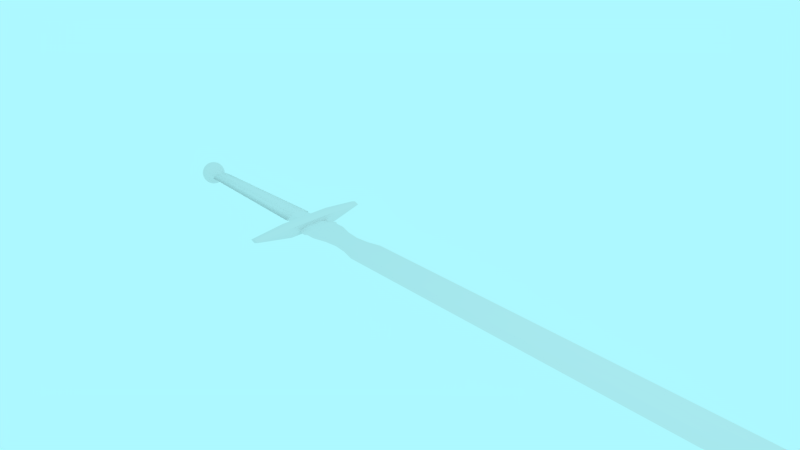 # Source: sword2.blend  (saved by Blender 2.78.0; exported with 4.5.12 LTS)
import bpy
from mathutils import Matrix  # noqa: F401  (used for matrix-valued properties, if any)

bpy.ops.wm.read_factory_settings(use_empty=True)
scene = bpy.context.scene
scene.name = 'Scene'

# ---- collections
col_collection_1 = bpy.data.collections.new('Collection 1'); scene.collection.children.link(col_collection_1)

# ---- materials (node trees are filled in below, after node groups)
mat_blade = bpy.data.materials.new('blade')
mat_blade.alpha_threshold = 0.0
mat_blade.use_transparent_shadow = False
mat_blade.roughness = 0.5
mat_grip = bpy.data.materials.new('grip')
mat_grip.alpha_threshold = 0.0
mat_grip.use_transparent_shadow = False
mat_grip.roughness = 0.5
mat_pommel = bpy.data.materials.new('pommel')
mat_pommel.alpha_threshold = 0.0
mat_pommel.use_transparent_shadow = False
mat_pommel.roughness = 0.5

# ---- material node trees

# ---- world
world_world = bpy.data.worlds.new('World'); scene.world = world_world
world_world.color = (0.4185, 0.943, 1.0)
world_world.use_sun_shadow = False
world_world.sun_shadow_jitter_overblur = 0.0
world_world.cycles.sampling_method = 'MANUAL'

# ---- cameras
cam_camera = bpy.data.cameras.new('Camera')
cam_camera.clip_end = 100.0
cam_camera.lens = 35.0
cam_camera.sensor_width = 32.0
cam_camera.sensor_height = 18.0
cam_camera.ortho_scale = 7.314
cam_camera.dof.focus_distance = 0.0
cam_camera.dof.aperture_fstop = 128.0

# ---- lights
light_lamp = bpy.data.lights.new('Lamp', 'POINT')
light_lamp.transmission_factor = 0.0
light_lamp.cutoff_distance = 30.0
light_lamp.energy = 100.0
light_lamp.shadow_buffer_clip_start = 1.001
light_lamp.shadow_soft_size = 0.1
light_lamp.shadow_maximum_resolution = 0.006
light_lamp.use_absolute_resolution = True

# ---- meshes
me_plane = bpy.data.meshes.new('Plane')
me_plane.from_pydata([(7.0, -0.2812, 0.0), (7.0, 0.2812, 0.0), (7.5, 0.0, 0.025), (8.0, 0.0, 2.07e-10), (7.0, 0.08789, 0.025), (7.0, -0.08789, 0.025), (7.5, 0.0, -0.025), (7.0, 0.08789, -0.025), (7.0, -0.08789, -0.025), (-1.502, -0.1758, 0.007802), (-1.502, 0.1758, 0.007802), (-1.502, -0.08788, 0.06054), (-1.502, 9.355e-06, 0.06054), (-1.502, 0.0879, 0.06054), (-1.502, 9.355e-06, -0.04493), (-1.502, -0.08788, -0.04493), (-1.502, 0.0879, -0.04493), (-1.344, 0.1032, 0.0604), (-1.344, 0.0002163, 0.0604), (-1.344, -0.2057, 0.00173), (-1.344, -0.1027, -0.05694), (-1.344, 0.0002163, -0.05694), (-1.344, 0.1032, -0.05694), (-1.344, -0.1027, 0.0604), (-1.344, 0.2061, 0.00173), (-3.458, -0.08788, 0.007802), (-3.458, 0.0879, 0.007802), (-3.458, -0.05858, 0.04296), (-3.458, 9.356e-06, 0.04296), (-3.458, 0.0586, 0.04296), (-3.458, 9.356e-06, -0.02735), (-3.458, -0.05858, -0.02735), (-3.458, 0.0586, -0.02735), (-1.3, 0.875, -0.02563), (-1.3, 0.875, 0.02563), (-1.3, -0.875, -0.02563), (-1.3, -0.875, 0.02563), (-1.37, -0.875, 0.0), (-1.37, 0.875, 0.0), (-1.23, 0.875, 0.0), (-1.23, -0.875, 0.0), (7.575, 0.1406, 2.07e-10), (7.575, -0.1406, 2.07e-10), (-1.517, -0.1977, 0.007802), (-1.517, 0.1978, 0.007802), (-1.517, -0.09887, 0.06713), (-1.517, 9.354e-06, 0.06713), (-1.517, 0.09889, 0.06713), (-1.517, 9.354e-06, -0.05152), (-1.517, -0.09887, -0.05152), (-1.517, 0.09889, -0.05152), (-3.448, -0.1318, 0.007802), (-3.448, 0.1318, 0.007802), (-3.448, -0.06591, 0.04735), (-3.448, 9.356e-06, 0.04735), (-3.448, 0.06593, 0.04735), (-3.448, 9.356e-06, -0.03175), (-3.448, -0.06591, -0.03175), (-3.448, 0.06593, -0.03175), (-1.0, -0.2813, 2.328e-10), (-1.0, 0.2812, 2.328e-10), (-1.0, -0.1406, 0.025), (-1.0, -3.833e-06, 0.025), (-1.0, 0.1406, 0.025), (-1.0, -3.833e-06, -0.025), (-1.0, -0.1406, -0.025), (-1.0, 0.1406, -0.025), (-0.9583, -0.1266, 0.0225), (-0.9583, -3.833e-06, 0.0225), (-0.9583, -0.2531, 2.328e-10), (-0.9583, 0.1266, -0.0225), (-0.9583, 0.2531, 2.328e-10), (-0.9583, 0.1266, 0.0225), (-0.9583, -3.833e-06, -0.0225), (-0.9583, -0.1266, -0.0225), (-1.156, 0.118, 0.02338), (-1.156, 0.0003066, 0.02338), (-1.156, -0.235, -0.01381), (-1.156, -0.1174, -0.051), (-1.156, 0.0003066, -0.051), (-1.156, 0.118, -0.051), (-1.156, -0.1174, 0.02338), (-1.156, 0.2356, -0.01381), (-0.45, -0.08899, 0.0225), (-0.45, -3.833e-06, 0.0225), (-0.45, -0.178, 2.328e-10), (-0.45, 0.08899, -0.0225), (-0.45, 0.178, 2.328e-10), (-0.45, 0.08899, 0.0225), (-0.45, -3.833e-06, -0.0225), (-0.45, -0.08899, -0.0225), (-0.259, -3.833e-06, 0.0225), (1.932, -3.833e-06, 0.0225), (-0.259, -0.1993, 2.328e-10), (-0.06806, -0.2531, 2.328e-10), (-0.259, 0.1993, 2.328e-10), (-0.06806, 0.2531, 2.328e-10), (-0.259, 0.09966, 0.0225), (-0.06806, 0.1266, 0.0225), (-0.259, -0.09967, -0.0225), (-0.06806, -0.1266, -0.0225), (-0.06806, -0.1266, 0.0225), (-0.259, -0.09967, 0.0225), (-0.06806, 0.1266, -0.0225), (-0.259, 0.09966, -0.0225), (1.932, -3.833e-06, -0.0225), (-0.259, -3.833e-06, -0.0225), (-0.641, -0.09967, 0.0225), (-0.8319, -0.1266, 0.0225), (-0.641, 0.09966, -0.0225), (-0.8319, 0.1266, -0.0225), (-0.641, -3.833e-06, -0.0225), (-0.8319, -3.833e-06, -0.0225), (-0.8319, -3.833e-06, 0.0225), (-0.641, -3.833e-06, 0.0225), (-0.8319, -0.2531, 2.328e-10), (-0.641, -0.1993, 2.328e-10), (-0.8319, 0.2531, 2.328e-10), (-0.641, 0.1993, 2.328e-10), (-0.8319, 0.1266, 0.0225), (-0.641, 0.09966, 0.0225), (-0.8319, -0.1266, -0.0225), (-0.641, -0.09967, -0.0225), (-3.505, 0.07225, -0.04171), (-3.567, 0.1251, -0.07225), (-3.65, 0.1445, -0.08343), (-3.733, 0.1251, -0.07225), (-3.795, 0.07225, -0.04171), (-3.817, 2.038e-08, 6.693e-09), (-3.505, 0.04171, -0.07225), (-3.567, 0.07225, -0.1251), (-3.65, 0.08343, -0.1445), (-3.733, 0.07225, -0.1251), (-3.795, 0.04171, -0.07225), (-3.505, 1.596e-08, -0.08343), (-3.567, 1.348e-08, -0.1445), (-3.65, 1.845e-08, -0.1669), (-3.733, 1.845e-08, -0.1445), (-3.795, 2.342e-08, -0.08343), (-3.505, -0.04171, -0.07225), (-3.567, -0.07225, -0.1251), (-3.65, -0.08343, -0.1445), (-3.733, -0.07225, -0.1251), (-3.795, -0.04171, -0.07225), (-3.505, -0.07225, -0.04171), (-3.567, -0.1251, -0.07225), (-3.65, -0.1445, -0.08343), (-3.733, -0.1251, -0.07225), (-3.795, -0.07225, -0.04171), (-3.505, -0.08343, 3.143e-09), (-3.567, -0.1445, -1.596e-09), (-3.65, -0.1669, 7.024e-09), (-3.733, -0.1445, 1.067e-08), (-3.795, -0.08343, 3.395e-09), (-3.505, -0.07225, 0.04171), (-3.567, -0.1251, 0.07225), (-3.65, -0.1445, 0.08343), (-3.733, -0.1251, 0.07225), (-3.795, -0.07225, 0.04171), (-3.505, -0.04171, 0.07225), (-3.567, -0.07225, 0.1251), (-3.65, -0.08343, 0.1445), (-3.733, -0.07225, 0.1251), (-3.795, -0.04171, 0.07225), (-3.505, 3.632e-08, 0.08343), (-3.567, 2.84e-08, 0.1445), (-3.65, 3.337e-08, 0.1669), (-3.733, 2.84e-08, 0.1445), (-3.795, 2.342e-08, 0.08343), (-3.505, 0.04171, 0.07225), (-3.567, 0.07225, 0.1251), (-3.65, 0.08343, 0.1445), (-3.733, 0.07225, 0.1251), (-3.795, 0.04171, 0.07225), (-3.505, 0.07225, 0.04171), (-3.567, 0.1251, 0.07225), (-3.65, 0.1445, 0.08343), (-3.733, 0.1251, 0.07225), (-3.795, 0.07225, 0.04171), (-3.505, 0.08343, -2.235e-08), (-3.567, 0.1445, -1.154e-08), (-3.65, 0.1669, -1.287e-08), (-3.733, 0.1445, -4.247e-09), (-3.795, 0.08343, 9.085e-10), (-1.344, -0.375, 0.07031), (-1.344, 0.375, 0.07031), (-1.156, -0.375, -0.07031), (-1.156, 0.375, -0.07031), (-1.344, -0.4375, 0.0), (-1.344, 0.4375, 0.0), (-1.344, 0.375, -0.07031), (-1.344, -0.375, -0.07031), (-1.156, 0.375, 0.07031), (-1.156, -0.375, 0.07031), (-1.25, 0.4375, 0.08203), (-1.25, -0.4375, 0.08203), (-1.25, 0.4375, -0.08203), (-1.25, -0.4375, -0.08203), (-1.156, 0.4375, 0.0), (-1.156, -0.4375, 0.0), (-3.535, 0.09936, -0.05735), (-3.607, 0.1394, -0.08048), (-3.693, 0.1394, -0.08048), (-3.768, 0.1021, -0.05893), (-3.812, 0.03749, -0.02164), (-3.534, 0.05796, -0.1004), (-3.607, 0.08048, -0.1394), (-3.693, 0.08048, -0.1394), (-3.768, 0.05893, -0.1021), (-3.796, 0.05753, -0.05753), (-3.736, 0.1013, -0.1013), (-3.65, 0.118, -0.118), (-3.564, 0.1013, -0.1013), (-3.504, 0.05828, -0.05828), (-3.534, 1.475e-08, -0.1164), (-3.607, 1.596e-08, -0.161), (-3.693, 1.845e-08, -0.161), (-3.768, 2.096e-08, -0.1179), (-3.736, 0.03709, -0.1384), (-3.65, 0.04319, -0.1612), (-3.564, 0.03709, -0.1384), (-3.504, 0.02117, -0.079), (-3.796, 0.02106, -0.07858), (-3.533, -0.05826, -0.1009), (-3.607, -0.08048, -0.1394), (-3.693, -0.08048, -0.1394), (-3.768, -0.05893, -0.1021), (-3.564, -0.03709, -0.1384), (-3.504, -0.02119, -0.07908), (-3.796, -0.02106, -0.07858), (-3.736, -0.03709, -0.1384), (-3.65, -0.04319, -0.1612), (-3.535, -0.09984, -0.05747), (-3.607, -0.1394, -0.08048), (-3.693, -0.1394, -0.08048), (-3.768, -0.1021, -0.05893), (-3.796, -0.05753, -0.05753), (-3.736, -0.1013, -0.1013), (-3.65, -0.118, -0.118), (-3.564, -0.1013, -0.1013), (-3.504, -0.0577, -0.0577), (-3.537, -0.113, 6.881e-05), (-3.607, -0.161, 2.703e-09), (-3.693, -0.161, 8.852e-09), (-3.768, -0.1179, 7.005e-09), (-3.796, -0.07858, -0.02106), (-3.736, -0.1384, -0.03709), (-3.65, -0.1612, -0.04319), (-3.564, -0.1384, -0.03709), (-3.504, -0.08022, -0.02149), (-3.536, -0.09853, 0.05671), (-3.607, -0.1394, 0.08048), (-3.693, -0.1394, 0.08048), (-3.768, -0.1021, 0.05893), (-3.796, -0.07858, 0.02106), (-3.736, -0.1384, 0.03709), (-3.65, -0.1612, 0.04319), (-3.564, -0.1384, 0.03709), (-3.504, -0.08036, 0.02153), (-3.535, -0.05743, 0.09933), (-3.607, -0.08048, 0.1394), (-3.693, -0.08048, 0.1394), (-3.768, -0.05893, 0.1021), (-3.796, -0.05753, 0.05753), (-3.736, -0.1013, 0.1013), (-3.65, -0.118, 0.118), (-3.564, -0.1013, 0.1013), (-3.504, -0.05841, 0.05841), (-3.534, 3.104e-08, 0.1161), (-3.607, 3.088e-08, 0.161), (-3.693, 3.088e-08, 0.161), (-3.768, 2.589e-08, 0.1179), (-3.65, -0.04319, 0.1612), (-3.564, -0.03709, 0.1384), (-3.504, -0.02128, 0.07941), (-3.796, -0.02106, 0.07858), (-3.736, -0.03709, 0.1384), (-3.535, 0.05772, 0.09979), (-3.607, 0.08048, 0.1394), (-3.693, 0.08048, 0.1394), (-3.768, 0.05893, 0.1021), (-3.504, 0.02115, 0.07893), (-3.796, 0.02106, 0.07858), (-3.736, 0.03709, 0.1384), (-3.65, 0.04319, 0.1612), (-3.564, 0.03709, 0.1384), (-3.536, 0.09853, 0.05671), (-3.607, 0.1394, 0.08048), (-3.693, 0.1394, 0.08048), (-3.768, 0.1021, 0.05893), (-3.796, 0.05753, 0.05753), (-3.736, 0.1013, 0.1013), (-3.65, 0.118, 0.118), (-3.564, 0.1013, 0.1013), (-3.504, 0.05844, 0.05844), (-3.536, 0.1136, 0.000263), (-3.607, 0.161, -1.22e-08), (-3.693, 0.161, -8.546e-09), (-3.768, 0.1179, -1.65e-09), (-3.796, 0.07858, 0.02106), (-3.736, 0.1384, 0.03709), (-3.65, 0.1612, 0.04319), (-3.564, 0.1384, 0.03709), (-3.504, 0.08053, 0.02158), (-3.812, 0.04329, 3.816e-09), (-3.504, 0.07957, -0.02132), (-3.796, 0.07858, -0.02106), (-3.736, 0.1384, -0.03709), (-3.65, 0.1612, -0.04319), (-3.564, 0.1384, -0.03709), (-3.812, 0.02164, -0.03749), (-3.812, 2.189e-08, -0.04329), (-3.812, -0.02164, -0.03749), (-3.812, -0.03749, -0.02164), (-3.812, -0.04329, 5.053e-09), (-3.812, -0.03749, 0.02164), (-3.812, -0.02164, 0.03749), (-3.812, 2.189e-08, 0.04329), (-3.812, 0.02164, 0.03749), (-3.812, 0.03749, 0.02164), (-3.606, 0.1551, 0.04157), (-3.77, 0.112, 0.03), (-3.535, 0.1093, 0.02934), (-3.694, 0.1551, 0.04157), (-3.606, 0.1136, 0.1136), (-3.77, 0.08196, 0.08196), (-3.534, 0.08027, 0.08022), (-3.694, 0.1136, 0.1136), (-3.606, 0.04157, 0.1551), (-3.77, 0.03, 0.112), (-3.533, 0.0295, 0.1101), (-3.694, 0.04157, 0.1551), (-3.77, -0.03, 0.112), (-3.533, -0.02949, 0.1102), (-3.694, -0.04157, 0.1551), (-3.606, -0.04157, 0.1551), (-3.534, -0.08006, 0.07999), (-3.694, -0.1136, 0.1136), (-3.606, -0.1136, 0.1136), (-3.77, -0.08196, 0.08196), (-3.535, -0.1089, 0.02917), (-3.694, -0.1551, 0.04157), (-3.606, -0.1551, 0.04157), (-3.77, -0.112, 0.03), (-3.534, -0.1095, -0.02934), (-3.694, -0.1551, -0.04157), (-3.606, -0.1551, -0.04157), (-3.77, -0.112, -0.03), (-3.532, -0.08065, -0.08067), (-3.694, -0.1136, -0.1136), (-3.606, -0.1136, -0.1136), (-3.77, -0.08196, -0.08196), (-3.694, -0.04157, -0.1551), (-3.606, -0.04157, -0.1551), (-3.77, -0.03, -0.112), (-3.532, -0.02975, -0.111), (-3.606, 0.04157, -0.1551), (-3.77, 0.03, -0.112), (-3.532, 0.02962, -0.1106), (-3.694, 0.04157, -0.1551), (-3.606, 0.1136, -0.1136), (-3.77, 0.08196, -0.08196), (-3.533, 0.08069, -0.08075), (-3.694, 0.1136, -0.1136), (-3.606, 0.1551, -0.04157), (-3.77, 0.112, -0.03), (-3.534, 0.1091, -0.02916), (-3.694, 0.1551, -0.04157)], [], [(0, 42, 3, 2, 5), (1, 96, 98, 4), (2, 92, 101, 5), (3, 42, 0, 8, 6), (3, 41, 1, 4, 2), (5, 101, 94, 0), (8, 100, 105, 6), (105, 103, 7, 6), (103, 96, 1, 7), (1, 41, 3, 6, 7), (0, 94, 100, 8), (195, 184, 36), (36, 184, 37), (25, 31, 57, 51), (16, 14, 48, 50), (32, 26, 52, 58), (14, 15, 49, 48), (30, 32, 58, 56), (9, 11, 45, 43), (31, 30, 56, 57), (13, 10, 44, 47), (22, 16, 10, 24), (23, 11, 9, 19), (17, 13, 12, 18), (18, 12, 11, 23), (15, 20, 19, 9), (14, 21, 20, 15), (16, 22, 21, 14), (36, 193, 195), (38, 34, 39, 33), (40, 193, 36), (38, 185, 34), (40, 36, 37, 35), (50, 58, 52, 44), (49, 57, 56, 48), (44, 52, 55, 47), (47, 55, 54, 46), (43, 51, 57, 49), (48, 56, 58, 50), (45, 53, 51, 43), (46, 54, 53, 45), (29, 28, 54, 55), (10, 16, 50, 44), (28, 27, 53, 54), (15, 9, 43, 49), (12, 13, 47, 46), (26, 29, 55, 52), (11, 12, 46, 45), (27, 25, 51, 53), (68, 62, 61, 67), (69, 67, 61, 59), (71, 70, 66, 60), (72, 71, 60, 63), (70, 73, 64, 66), (74, 69, 59, 65), (74, 65, 64, 73), (72, 63, 62, 68), (119, 72, 68, 113), (121, 74, 73, 112), (121, 115, 69, 74), (110, 112, 73, 70), (119, 117, 71, 72), (117, 110, 70, 71), (115, 108, 67, 69), (113, 68, 67, 108), (63, 60, 82, 75), (64, 65, 78, 79), (60, 66, 80, 82), (61, 62, 76, 81), (62, 63, 75, 76), (65, 59, 77, 78), (66, 64, 79, 80), (59, 61, 81, 77), (91, 84, 83, 102), (93, 102, 83, 85), (95, 104, 86, 87), (97, 95, 87, 88), (104, 106, 89, 86), (99, 93, 85, 90), (99, 90, 89, 106), (97, 88, 84, 91), (98, 97, 91, 92), (100, 99, 106, 105), (100, 94, 93, 99), (103, 105, 106, 104), (98, 96, 95, 97), (96, 103, 104, 95), (94, 101, 102, 93), (92, 91, 102, 101), (84, 114, 107, 83), (114, 113, 108, 107), (85, 83, 107, 116), (116, 107, 108, 115), (87, 86, 109, 118), (118, 109, 110, 117), (88, 87, 118, 120), (120, 118, 117, 119), (86, 89, 111, 109), (109, 111, 112, 110), (90, 85, 116, 122), (122, 116, 115, 121), (90, 122, 111, 89), (122, 121, 112, 111), (88, 120, 114, 84), (120, 119, 113, 114), (185, 38, 189), (189, 38, 190), (4, 98, 92, 2), (13, 17, 24, 10), (128, 304, 204), (367, 308, 125, 202), (366, 305, 123, 200), (365, 307, 126, 203), (364, 309, 124, 201), (128, 204, 310), (363, 211, 131, 207), (362, 213, 129, 205), (361, 210, 132, 208), (360, 212, 130, 206), (359, 219, 136, 216), (358, 221, 134, 214), (357, 218, 137, 217), (356, 220, 135, 215), (128, 310, 311), (355, 228, 139, 223), (354, 230, 142, 226), (353, 227, 140, 224), (128, 311, 312), (352, 231, 141, 225), (351, 237, 147, 235), (350, 239, 145, 233), (128, 312, 313), (349, 238, 146, 234), (348, 240, 144, 232), (347, 246, 152, 244), (346, 248, 150, 242), (128, 313, 314), (345, 247, 151, 243), (344, 249, 149, 241), (343, 255, 157, 253), (342, 257, 155, 251), (128, 314, 315), (341, 256, 156, 252), (340, 258, 154, 250), (339, 264, 162, 262), (338, 266, 160, 260), (128, 315, 316), (337, 265, 161, 261), (336, 267, 159, 259), (335, 273, 165, 269), (128, 316, 317), (334, 272, 166, 270), (333, 274, 164, 268), (332, 276, 167, 271), (128, 317, 318), (331, 284, 171, 279), (330, 281, 169, 277), (329, 283, 172, 280), (328, 285, 170, 278), (128, 318, 319), (327, 292, 176, 288), (326, 294, 174, 286), (325, 291, 177, 289), (324, 293, 175, 287), (128, 319, 304), (323, 301, 181, 297), (322, 303, 179, 295), (321, 300, 182, 298), (320, 302, 180, 296), (174, 29, 26), (174, 26, 179, 303), (26, 32, 179), (179, 32, 123, 305), (174, 294, 169, 29), (29, 169, 28), (27, 28, 169), (169, 281, 164, 27), (159, 27, 164, 274), (154, 27, 159, 267), (27, 154, 25), (154, 258, 149, 25), (144, 25, 149, 249), (25, 144, 31), (31, 144, 30), (144, 240, 139, 30), (139, 228, 134, 30), (134, 221, 129, 30), (30, 129, 32), (129, 213, 123, 32), (194, 34, 185), (187, 198, 199, 186), (37, 188, 191), (188, 189, 190, 191), (37, 184, 188), (184, 185, 189, 188), (190, 196, 197, 191), (192, 194, 195, 193), (194, 185, 184, 195), (196, 187, 186, 197), (198, 187, 39), (198, 192, 193, 199), (194, 192, 34), (198, 39, 192), (193, 40, 199), (186, 199, 40), (39, 34, 192), (196, 33, 187), (39, 187, 33), (196, 190, 33), (33, 190, 38), (35, 186, 40), (197, 186, 35), (35, 191, 197), (37, 191, 35), (301, 320, 296, 181), (176, 287, 320, 301), (287, 175, 302, 320), (299, 321, 298, 183), (178, 289, 321, 299), (289, 177, 300, 321), (302, 322, 295, 180), (175, 286, 322, 302), (286, 174, 303, 322), (300, 323, 297, 182), (177, 288, 323, 300), (288, 176, 301, 323), (304, 299, 183), (304, 319, 299), (319, 178, 299), (292, 324, 287, 176), (171, 278, 324, 292), (278, 170, 293, 324), (290, 325, 289, 178), (173, 280, 325, 290), (280, 172, 291, 325), (293, 326, 286, 175), (170, 277, 326, 293), (277, 169, 294, 326), (291, 327, 288, 177), (172, 279, 327, 291), (279, 171, 292, 327), (319, 290, 178), (319, 318, 290), (318, 173, 290), (284, 328, 278, 171), (166, 269, 328, 284), (269, 165, 285, 328), (282, 329, 280, 173), (168, 271, 329, 282), (271, 167, 283, 329), (285, 330, 277, 170), (165, 268, 330, 285), (268, 164, 281, 330), (283, 331, 279, 172), (167, 270, 331, 283), (270, 166, 284, 331), (318, 282, 173), (318, 317, 282), (317, 168, 282), (275, 332, 271, 168), (163, 262, 332, 275), (262, 162, 276, 332), (273, 333, 268, 165), (160, 259, 333, 273), (259, 159, 274, 333), (276, 334, 270, 167), (162, 261, 334, 276), (261, 161, 272, 334), (317, 275, 168), (317, 316, 275), (316, 163, 275), (272, 335, 269, 166), (161, 260, 335, 272), (260, 160, 273, 335), (266, 336, 259, 160), (155, 250, 336, 266), (250, 154, 267, 336), (264, 337, 261, 162), (157, 252, 337, 264), (252, 156, 265, 337), (316, 263, 163), (316, 315, 263), (315, 158, 263), (265, 338, 260, 161), (156, 251, 338, 265), (251, 155, 266, 338), (263, 339, 262, 163), (158, 253, 339, 263), (253, 157, 264, 339), (257, 340, 250, 155), (150, 241, 340, 257), (241, 149, 258, 340), (255, 341, 252, 157), (152, 243, 341, 255), (243, 151, 256, 341), (315, 254, 158), (315, 314, 254), (314, 153, 254), (256, 342, 251, 156), (151, 242, 342, 256), (242, 150, 257, 342), (254, 343, 253, 158), (153, 244, 343, 254), (244, 152, 255, 343), (248, 344, 241, 150), (145, 232, 344, 248), (232, 144, 249, 344), (246, 345, 243, 152), (147, 234, 345, 246), (234, 146, 247, 345), (314, 245, 153), (314, 313, 245), (313, 148, 245), (247, 346, 242, 151), (146, 233, 346, 247), (233, 145, 248, 346), (245, 347, 244, 153), (148, 235, 347, 245), (235, 147, 246, 347), (239, 348, 232, 145), (140, 223, 348, 239), (223, 139, 240, 348), (237, 349, 234, 147), (142, 225, 349, 237), (225, 141, 238, 349), (313, 236, 148), (313, 312, 236), (312, 143, 236), (238, 350, 233, 146), (141, 224, 350, 238), (224, 140, 239, 350), (236, 351, 235, 148), (143, 226, 351, 236), (226, 142, 237, 351), (230, 352, 225, 142), (137, 216, 352, 230), (216, 136, 231, 352), (312, 229, 143), (312, 311, 229), (311, 138, 229), (231, 353, 224, 141), (136, 215, 353, 231), (215, 135, 227, 353), (229, 354, 226, 143), (138, 217, 354, 229), (217, 137, 230, 354), (227, 355, 223, 140), (135, 214, 355, 227), (214, 134, 228, 355), (311, 222, 138), (311, 310, 222), (310, 133, 222), (219, 356, 215, 136), (131, 206, 356, 219), (206, 130, 220, 356), (222, 357, 217, 138), (133, 208, 357, 222), (208, 132, 218, 357), (220, 358, 214, 135), (130, 205, 358, 220), (205, 129, 221, 358), (218, 359, 216, 137), (132, 207, 359, 218), (207, 131, 219, 359), (211, 360, 206, 131), (125, 201, 360, 211), (201, 124, 212, 360), (209, 361, 208, 133), (127, 203, 361, 209), (203, 126, 210, 361), (212, 362, 205, 130), (124, 200, 362, 212), (200, 123, 213, 362), (210, 363, 207, 132), (126, 202, 363, 210), (202, 125, 211, 363), (310, 209, 133), (310, 204, 209), (204, 127, 209), (308, 364, 201, 125), (181, 296, 364, 308), (296, 180, 309, 364), (306, 365, 203, 127), (183, 298, 365, 306), (298, 182, 307, 365), (309, 366, 200, 124), (180, 295, 366, 309), (295, 179, 305, 366), (307, 367, 202, 126), (182, 297, 367, 307), (297, 181, 308, 367), (204, 306, 127), (204, 304, 306), (304, 183, 306)])
me_plane.polygons.foreach_set('use_smooth', [0, 0, 0, 0, 0, 0, 0, 0, 0, 0, 0, 0, 0, 1, 1, 1, 1, 1, 1, 1, 1, 0, 0, 0, 0, 0, 0, 0, 0, 0, 0, 0, 0, 1, 1, 1, 1, 1, 1, 1, 1, 1, 1, 1, 1, 1, 1, 1, 1, 0, 0, 0, 0, 0, 0, 0, 0, 0, 0, 0, 0, 0, 0, 0, 0, 0, 0, 0, 0, 0, 0, 0, 0, 0, 1, 1, 1, 0, 1, 0, 0, 0, 0, 1, 0, 1, 1, 1, 0, 0, 0, 1, 1, 1, 1, 1, 1, 0, 0, 1, 1, 0, 0, 0, 0, 0, 0, 0, 0, 1, 1, 1, 1, 1, 1, 1, 1, 1, 1, 1, 1, 1, 1, 1, 1, 1, 1, 1, 1, 1, 1, 1, 1, 1, 1, 1, 1, 1, 1, 1, 1, 1, 1, 1, 1, 1, 1, 1, 1, 1, 1, 1, 1, 1, 1, 1, 1, 1, 1, 1, 1, 1, 1, 1, 1, 1, 1, 1, 1, 1, 1, 1, 1, 1, 1, 1, 1, 1, 1, 1, 1, 1, 1, 1, 1, 1, 1, 1, 1, 0, 0, 0, 0, 0, 0, 0, 0, 0, 0, 0, 0, 0, 0, 0, 0, 0, 0, 0, 0, 0, 0, 0, 0, 0, 1, 1, 1, 1, 1, 1, 1, 1, 1, 1, 1, 1, 1, 1, 1, 1, 1, 1, 1, 1, 1, 1, 1, 1, 1, 1, 1, 1, 1, 1, 1, 1, 1, 1, 1, 1, 1, 1, 1, 1, 1, 1, 1, 1, 1, 1, 1, 1, 1, 1, 1, 1, 1, 1, 1, 1, 1, 1, 1, 1, 1, 1, 1, 1, 1, 1, 1, 1, 1, 1, 1, 1, 1, 1, 1, 1, 1, 1, 1, 1, 1, 1, 1, 1, 1, 1, 1, 1, 1, 1, 1, 1, 1, 1, 1, 1, 1, 1, 1, 1, 1, 1, 1, 1, 1, 1, 1, 1, 1, 1, 1, 1, 1, 1, 1, 1, 1, 1, 1, 1, 1, 1, 1, 1, 1, 1, 1, 1, 1, 1, 1, 1, 1, 1, 1, 1, 1, 1, 1, 1, 1, 1, 1, 1, 1, 1, 1, 1, 1, 1, 1, 1, 1, 1, 1, 1, 1, 1, 1, 1, 1, 1, 1, 1, 1, 1, 1, 1, 1, 1, 1, 1, 1, 1, 1, 1, 1, 1, 1, 1])
me_plane.polygons.foreach_set('material_index', [0, 0, 0, 0, 0, 0, 0, 0, 0, 0, 0, 2, 2, 1, 1, 1, 1, 1, 1, 1, 1, 0, 0, 0, 0, 0, 0, 0, 2, 2, 2, 2, 2, 1, 1, 1, 1, 1, 1, 1, 1, 1, 1, 1, 1, 1, 1, 1, 1, 2, 0, 0, 0, 2, 0, 2, 2, 2, 2, 0, 2, 0, 0, 0, 2, 0, 2, 0, 2, 2, 0, 2, 0, 2, 0, 0, 0, 2, 0, 2, 2, 2, 2, 0, 2, 0, 0, 0, 2, 2, 2, 0, 0, 0, 0, 0, 0, 2, 2, 0, 0, 2, 2, 2, 2, 2, 2, 0, 0, 0, 0, 0, 0, 0, 0, 0, 0, 0, 0, 0, 0, 0, 0, 0, 0, 0, 0, 0, 0, 0, 0, 0, 0, 0, 0, 0, 0, 0, 0, 0, 0, 0, 0, 0, 0, 0, 0, 0, 0, 0, 0, 0, 0, 0, 0, 0, 0, 0, 0, 0, 0, 0, 0, 0, 0, 0, 0, 0, 0, 0, 0, 0, 0, 0, 0, 0, 0, 0, 0, 0, 0, 0, 0, 0, 0, 0, 0, 0, 0, 2, 2, 2, 2, 2, 2, 2, 2, 2, 2, 2, 2, 2, 2, 2, 2, 2, 2, 2, 2, 2, 2, 2, 2, 2, 0, 0, 0, 0, 0, 0, 0, 0, 0, 0, 0, 0, 0, 0, 0, 0, 0, 0, 0, 0, 0, 0, 0, 0, 0, 0, 0, 0, 0, 0, 0, 0, 0, 0, 0, 0, 0, 0, 0, 0, 0, 0, 0, 0, 0, 0, 0, 0, 0, 0, 0, 0, 0, 0, 0, 0, 0, 0, 0, 0, 0, 0, 0, 0, 0, 0, 0, 0, 0, 0, 0, 0, 0, 0, 0, 0, 0, 0, 0, 0, 0, 0, 0, 0, 0, 0, 0, 0, 0, 0, 0, 0, 0, 0, 0, 0, 0, 0, 0, 0, 0, 0, 0, 0, 0, 0, 0, 0, 0, 0, 0, 0, 0, 0, 0, 0, 0, 0, 0, 0, 0, 0, 0, 0, 0, 0, 0, 0, 0, 0, 0, 0, 0, 0, 0, 0, 0, 0, 0, 0, 0, 0, 0, 0, 0, 0, 0, 0, 0, 0, 0, 0, 0, 0, 0, 0, 0, 0, 0, 0, 0, 0, 0, 0, 0, 0, 0, 0, 0, 0, 0, 0, 0, 0, 0, 0, 0, 0, 0, 0])
_k = set([(0, 42), (0, 94), (1, 41), (1, 96), (2, 4), (2, 5), (3, 41), (3, 42), (4, 98), (5, 101), (6, 7), (6, 8), (7, 103), (8, 100), (9, 11), (9, 15), (10, 13), (10, 16), (11, 12), (12, 13), (14, 15), (14, 16), (17, 18), (17, 24), (18, 23), (19, 20), (19, 23), (20, 21), (21, 22), (22, 24), (25, 27), (25, 31), (26, 29), (26, 32), (27, 28), (28, 29), (30, 31), (30, 32), (33, 38), (33, 39), (34, 38), (34, 39), (35, 37), (35, 40), (36, 37), (36, 40), (36, 195), (37, 184), (37, 191), (38, 185), (38, 190), (39, 187), (39, 192), (39, 198), (40, 186), (40, 193), (40, 199), (59, 61), (59, 65), (59, 69), (59, 77), (60, 63), (60, 66), (60, 71), (60, 82), (61, 62), (61, 67), (61, 81), (62, 63), (63, 72), (63, 75), (64, 65), (64, 66), (65, 74), (65, 78), (66, 70), (66, 80), (67, 68), (67, 69), (67, 108), (68, 72), (69, 74), (69, 115), (70, 71), (70, 73), (70, 110), (71, 72), (71, 117), (72, 119), (73, 74), (74, 121), (75, 76), (75, 82), (76, 81), (77, 78), (77, 81), (78, 79), (79, 80), (80, 82), (83, 85), (83, 102), (83, 107), (85, 90), (85, 93), (85, 116), (86, 87), (86, 104), (86, 109), (87, 88), (87, 95), (87, 118), (88, 97), (88, 120), (90, 99), (90, 122), (93, 94), (95, 96), (97, 98), (99, 100), (101, 102), (103, 104), (107, 108), (109, 110), (115, 116), (117, 118), (119, 120), (121, 122), (184, 185), (186, 187), (186, 199), (187, 198), (190, 191), (192, 193), (192, 198), (193, 199), (198, 199)])
me_plane.attributes.new('sharp_edge', 'BOOLEAN', 'EDGE').data.foreach_set('value', [ (min(e.vertices), max(e.vertices)) in _k for e in me_plane.edges])
_uv = me_plane.uv_layers.new(name='UVMap')
_uv.uv.foreach_set('vector', [0.8548, 0.06681, 0.938, 0.07906, 0.9996, 0.09963, 0.9275, 0.09966, 0.8544, 0.08931, 0.8548, 0.1326, 0.05076, 0.1239, 0.05067, 0.1119, 0.8544, 0.1101, 0.9275, 0.09966, 0.05065, 0.1001, 0.05065, 0.08828, 0.8544, 0.08931, 0.9999, 0.03391, 0.9383, 0.05447, 0.8552, 0.0667, 0.8547, 0.04422, 0.9279, 0.03387, 0.9996, 0.09963, 0.938, 0.1203, 0.8548, 0.1326, 0.8544, 0.1101, 0.9275, 0.09966, 0.8544, 0.08931, 0.05065, 0.08828, 0.05072, 0.07627, 0.8548, 0.06681, 0.8547, 0.04422, 0.05111, 0.04521, 0.0511, 0.03338, 0.9279, 0.03387, 0.0511, 0.03338, 0.05112, 0.02155, 0.8547, 0.02344, 0.9279, 0.03387, 0.05112, 0.02155, 0.05122, 0.009537, 0.8552, 0.0009556, 0.8547, 0.02344, 0.8552, 0.0009556, 0.9383, 0.01328, 0.9999, 0.03391, 0.9279, 0.03387, 0.8547, 0.02344, 0.8552, 0.0667, 0.0512, 0.05723, 0.05111, 0.04521, 0.8547, 0.04422, 0.3608, 0.1574, 0.3886, 0.2024, 0.0, 0.0, 0.0, 0.0, 0.3886, 0.2024, 0.1019, 0.2377, 7.86e-05, 0.9899, 0.006802, 0.9442, 0.01245, 0.9483, 0.005863, 0.9999, 0.8021, 0.8647, 0.8048, 0.905, 0.7996, 0.9051, 0.7964, 0.8606, 0.006512, 0.8626, 0.0002373, 0.8184, 0.005783, 0.809, 0.01212, 0.8585, 0.8048, 0.905, 0.8024, 0.9463, 0.7968, 0.9504, 0.7996, 0.9051, 0.004038, 0.9038, 0.006512, 0.8626, 0.01212, 0.8585, 0.009255, 0.9038, 0.01005, 7.86e-05, 0.05577, 0.006802, 0.0517, 0.01245, 7.86e-05, 0.005863, 0.006802, 0.9442, 0.004038, 0.9038, 0.009255, 0.9038, 0.01245, 0.9483, 0.1374, 0.006513, 0.1816, 0.0002375, 0.191, 0.005783, 0.1415, 0.01212, 0.0, 0.0, 0.0, 0.0, 0.0, 0.0, 0.0, 0.0, 0.0, 0.0, 0.0, 0.0, 0.0, 0.0, 0.0, 0.0, 0.0, 0.0, 0.0, 0.0, 0.0, 0.0, 0.0, 0.0, 0.0, 0.0, 0.0, 0.0, 0.0, 0.0, 0.0, 0.0, 0.0, 0.0, 0.0, 0.0, 0.0, 0.0, 0.0, 0.0, 0.0, 0.0, 0.0, 0.0, 0.0, 0.0, 0.0, 0.0, 0.0, 0.0, 0.0, 0.0, 0.0, 0.0, 0.0, 0.0, 0.0, 0.0, 0.3864, 0.1131, 0.3601, 0.1573, 0.8981, 0.2343, 0.9183, 0.1573, 0.8981, 0.07699, 0.9183, 0.3146, 0.1019, 0.08035, 0.3864, 0.1131, 0.0, 0.0, 0.8981, 0.2343, 0.6136, 0.2016, 0.9183, 0.1573, 0.1019, 0.08035, 0.08174, 0.1574, 0.1019, 0.2377, 0.08174, 7.928e-05, 0.7964, 0.8606, 0.01212, 0.8585, 0.005783, 0.809, 0.803, 0.809, 0.7968, 0.9504, 0.01245, 0.9483, 0.009255, 0.9038, 0.7996, 0.9051, 0.191, 0.005783, 0.191, 0.803, 0.1394, 0.7964, 0.1415, 0.01212, 0.1415, 0.01212, 0.1394, 0.7964, 0.09493, 0.7996, 0.09618, 0.009255, 0.8031, 0.9999, 0.005863, 0.9999, 0.01245, 0.9483, 0.7968, 0.9504, 0.7996, 0.9051, 0.009255, 0.9038, 0.01212, 0.8585, 0.7964, 0.8606, 0.0517, 0.01245, 0.04962, 0.7968, 7.861e-05, 0.8031, 7.86e-05, 0.005863, 0.09618, 0.009255, 0.09493, 0.7996, 0.04962, 0.7968, 0.0517, 0.01245, 0.1353, 0.8021, 0.09495, 0.8048, 0.09493, 0.7996, 0.1394, 0.7964, 0.8088, 0.8189, 0.8021, 0.8647, 0.7964, 0.8606, 0.803, 0.809, 0.09495, 0.8048, 0.0537, 0.8024, 0.04962, 0.7968, 0.09493, 0.7996, 0.8024, 0.9463, 0.8086, 0.9904, 0.8031, 0.9999, 0.7968, 0.9504, 0.09617, 0.004038, 0.1374, 0.006513, 0.1415, 0.01212, 0.09618, 0.009255, 0.1811, 0.8088, 0.1353, 0.8021, 0.1394, 0.7964, 0.191, 0.803, 0.05577, 0.006802, 0.09617, 0.004038, 0.09618, 0.009255, 0.0517, 0.01245, 0.0537, 0.8024, 0.009561, 0.8086, 7.861e-05, 0.8031, 0.04962, 0.7968, 0.02077, 0.1001, 0.01641, 0.1001, 0.01637, 0.08704, 0.02075, 0.08831, 0.02076, 0.07631, 0.02075, 0.08831, 0.01637, 0.08704, 0.01638, 0.07374, 0.02125, 0.00945, 0.02112, 0.02149, 0.01671, 0.02019, 0.01691, 0.006831, 0.02075, 0.1119, 0.02079, 0.1239, 0.0164, 0.1265, 0.01637, 0.1132, 0.02112, 0.02149, 0.02113, 0.03337, 0.01673, 0.03336, 0.01671, 0.02019, 0.02111, 0.04524, 0.02124, 0.05731, 0.01689, 0.05993, 0.0167, 0.04655, 0.02111, 0.04524, 0.0167, 0.04655, 0.01673, 0.03336, 0.02113, 0.03337, 0.02075, 0.1119, 0.01637, 0.1132, 0.01641, 0.1001, 0.02077, 0.1001, 0.03462, 0.1119, 0.02075, 0.1119, 0.02077, 0.1001, 0.03462, 0.1001, 0.03504, 0.04523, 0.02111, 0.04524, 0.02113, 0.03337, 0.03504, 0.03338, 0.03504, 0.04523, 0.035, 0.05725, 0.02124, 0.05731, 0.02111, 0.04524, 0.03505, 0.02153, 0.03504, 0.03338, 0.02113, 0.03337, 0.02112, 0.02149, 0.03462, 0.1119, 0.03456, 0.1239, 0.02079, 0.1239, 0.02075, 0.1119, 0.03501, 0.009491, 0.03505, 0.02153, 0.02112, 0.02149, 0.02125, 0.00945, 0.03453, 0.07627, 0.03461, 0.08828, 0.02075, 0.08831, 0.02076, 0.07631, 0.03462, 0.1001, 0.02077, 0.1001, 0.02075, 0.08831, 0.03461, 0.08828, 0.01637, 0.1132, 0.0164, 0.1265, 5.312e-05, 0.1298, 5.161e-05, 0.1147, 0.01673, 0.03336, 0.0167, 0.04655, 5.161e-05, 0.04785, 0.0001488, 0.03332, 0.01691, 0.006831, 0.01671, 0.02019, 7.9e-05, 0.0188, 0.0005497, 0.003747, 0.01637, 0.08704, 0.01641, 0.1001, 5.401e-05, 0.1001, 5.474e-05, 0.08555, 0.01641, 0.1001, 0.01637, 0.1132, 5.161e-05, 0.1147, 5.401e-05, 0.1001, 0.0167, 0.04655, 0.01689, 0.05993, 0.0004976, 0.06293, 5.161e-05, 0.04785, 0.01671, 0.02019, 0.01673, 0.03336, 0.0001488, 0.03332, 7.9e-05, 0.0188, 0.01638, 0.07374, 0.01637, 0.08704, 5.474e-05, 0.08555, 5.281e-05, 0.07048, 0.04664, 0.1001, 0.04263, 0.1001, 0.04263, 0.0835, 0.04664, 0.0868, 0.04672, 0.07336, 0.04664, 0.0868, 0.04263, 0.0835, 0.04262, 0.06681, 0.04722, 0.006614, 0.04711, 0.02007, 0.0431, 0.01676, 0.04314, 5.161e-05, 0.04666, 0.1134, 0.04676, 0.1268, 0.04266, 0.1334, 0.04265, 0.1167, 0.04711, 0.02007, 0.04709, 0.03338, 0.04307, 0.03338, 0.0431, 0.01676, 0.0471, 0.04669, 0.0472, 0.06015, 0.04311, 0.0667, 0.04308, 0.05, 0.0471, 0.04669, 0.04308, 0.05, 0.04307, 0.03338, 0.04709, 0.03338, 0.04666, 0.1134, 0.04265, 0.1167, 0.04263, 0.1001, 0.04664, 0.1001, 0.05067, 0.1119, 0.04666, 0.1134, 0.04664, 0.1001, 0.05065, 0.1001, 0.05111, 0.04521, 0.0471, 0.04669, 0.04709, 0.03338, 0.0511, 0.03338, 0.05111, 0.04521, 0.0512, 0.05723, 0.0472, 0.06015, 0.0471, 0.04669, 0.05112, 0.02155, 0.0511, 0.03338, 0.04709, 0.03338, 0.04711, 0.02007, 0.05067, 0.1119, 0.05076, 0.1239, 0.04676, 0.1268, 0.04666, 0.1134, 0.05122, 0.009537, 0.05112, 0.02155, 0.04711, 0.02007, 0.04722, 0.006614, 0.05072, 0.07627, 0.05065, 0.08828, 0.04664, 0.0868, 0.04672, 0.07336, 0.05065, 0.1001, 0.04664, 0.1001, 0.04664, 0.0868, 0.05065, 0.08828, 0.04263, 0.1001, 0.03863, 0.1001, 0.03862, 0.0868, 0.04263, 0.0835, 0.03863, 0.1001, 0.03462, 0.1001, 0.03461, 0.08828, 0.03862, 0.0868, 0.04262, 0.06681, 0.04263, 0.0835, 0.03862, 0.0868, 0.03852, 0.07336, 0.03852, 0.07336, 0.03862, 0.0868, 0.03461, 0.08828, 0.03453, 0.07627, 0.04314, 5.161e-05, 0.0431, 0.01676, 0.03907, 0.02006, 0.03902, 0.00659, 0.03902, 0.00659, 0.03907, 0.02006, 0.03505, 0.02153, 0.03501, 0.009491, 0.04265, 0.1167, 0.04266, 0.1334, 0.03856, 0.1268, 0.03863, 0.1134, 0.03863, 0.1134, 0.03856, 0.1268, 0.03456, 0.1239, 0.03462, 0.1119, 0.0431, 0.01676, 0.04307, 0.03338, 0.03906, 0.03338, 0.03907, 0.02006, 0.03907, 0.02006, 0.03906, 0.03338, 0.03504, 0.03338, 0.03505, 0.02153, 0.04308, 0.05, 0.04311, 0.0667, 0.039, 0.06016, 0.03906, 0.0467, 0.03906, 0.0467, 0.039, 0.06016, 0.035, 0.05725, 0.03504, 0.04523, 0.04308, 0.05, 0.03906, 0.0467, 0.03906, 0.03338, 0.04307, 0.03338, 0.03906, 0.0467, 0.03504, 0.04523, 0.03504, 0.03338, 0.03906, 0.03338, 0.04265, 0.1167, 0.03863, 0.1134, 0.03863, 0.1001, 0.04263, 0.1001, 0.03863, 0.1134, 0.03462, 0.1119, 0.03462, 0.1001, 0.03863, 0.1001, 0.6136, 0.2016, 0.8981, 0.2343, 0.6327, 0.2354, 0.6327, 0.2354, 0.8981, 0.2343, 0.6114, 0.2696, 0.8544, 0.1101, 0.05067, 0.1119, 0.05065, 0.1001, 0.9275, 0.09966, 0.0, 0.0, 0.0, 0.0, 0.0, 0.0, 0.0, 0.0, 0.0, 0.0, 0.0, 0.0, 0.0, 0.0, 0.0, 0.0, 0.0, 0.0, 0.0, 0.0, 0.0, 0.0, 0.0, 0.0, 0.0, 0.0, 0.0, 0.0, 0.0, 0.0, 0.0, 0.0, 0.0, 0.0, 0.0, 0.0, 0.0, 0.0, 0.0, 0.0, 0.0, 0.0, 0.0, 0.0, 0.0, 0.0, 0.0, 0.0, 0.0, 0.0, 0.0, 0.0, 0.0, 0.0, 0.0, 0.0, 0.0, 0.0, 0.0, 0.0, 0.0, 0.0, 0.0, 0.0, 0.0, 0.0, 0.0, 0.0, 0.0, 0.0, 0.0, 0.0, 0.0, 0.0, 0.0, 0.0, 0.0, 0.0, 0.0, 0.0, 0.0, 0.0, 0.0, 0.0, 0.0, 0.0, 0.0, 0.0, 0.0, 0.0, 0.0, 0.0, 0.0, 0.0, 0.0, 0.0, 0.0, 0.0, 0.0, 0.0, 0.0, 0.0, 0.0, 0.0, 0.0, 0.0, 0.0, 0.0, 0.0, 0.0, 0.0, 0.0, 0.0, 0.0, 0.0, 0.0, 0.0, 0.0, 0.0, 0.0, 0.0, 0.0, 0.0, 0.0, 0.0, 0.0, 0.0, 0.0, 0.0, 0.0, 0.0, 0.0, 0.0, 0.0, 0.0, 0.0, 0.0, 0.0, 0.0, 0.0, 0.0, 0.0, 0.0, 0.0, 0.0, 0.0, 0.0, 0.0, 0.0, 0.0, 0.0, 0.0, 0.0, 0.0, 0.0, 0.0, 0.0, 0.0, 0.0, 0.0, 0.0, 0.0, 0.0, 0.0, 0.0, 0.0, 0.0, 0.0, 0.0, 0.0, 0.0, 0.0, 0.0, 0.0, 0.0, 0.0, 0.0, 0.0, 0.0, 0.0, 0.0, 0.0, 0.0, 0.0, 0.0, 0.0, 0.0, 0.0, 0.0, 0.0, 0.0, 0.0, 0.0, 0.0, 0.0, 0.0, 0.0, 0.0, 0.0, 0.0, 0.0, 0.0, 0.0, 0.0, 0.0, 0.0, 0.0, 0.0, 0.0, 0.0, 0.0, 0.0, 0.0, 0.0, 0.0, 0.0, 0.0, 0.0, 0.0, 0.0, 0.0, 0.0, 0.0, 0.0, 0.0, 0.0, 0.0, 0.0, 0.0, 0.0, 0.0, 0.0, 0.0, 0.0, 0.0, 0.0, 0.0, 0.0, 0.0, 0.0, 0.0, 0.0, 0.0, 0.0, 0.0, 0.0, 0.0, 0.0, 0.0, 0.0, 0.0, 0.0, 0.0, 0.0, 0.0, 0.0, 0.0, 0.0, 0.0, 0.0, 0.0, 0.0, 0.0, 0.0, 0.0, 0.0, 0.0, 0.0, 0.0, 0.0, 0.0, 0.0, 0.0, 0.0, 0.0, 0.0, 0.0, 0.0, 0.0, 0.0, 0.0, 0.0, 0.0, 0.0, 0.0, 0.0, 0.0, 0.0, 0.0, 0.0, 0.0, 0.0, 0.0, 0.0, 0.0, 0.0, 0.0, 0.0, 0.0, 0.0, 0.0, 0.0, 0.0, 0.0, 0.0, 0.0, 0.0, 0.0, 0.0, 0.0, 0.0, 0.0, 0.0, 0.0, 0.0, 0.0, 0.0, 0.0, 0.0, 0.0, 0.0, 0.0, 0.0, 0.0, 0.0, 0.0, 0.0, 0.0, 0.0, 0.0, 0.0, 0.0, 0.0, 0.0, 0.0, 0.0, 0.0, 0.0, 0.0, 0.0, 0.0, 0.0, 0.0, 0.0, 0.0, 0.0, 0.0, 0.0, 0.0, 0.0, 0.0, 0.0, 0.0, 0.0, 0.0, 0.0, 0.0, 0.0, 0.0, 0.0, 0.0, 0.0, 0.0, 0.0, 0.0, 0.0, 0.0, 0.0, 0.0, 0.0, 0.0, 0.0, 0.0, 0.0, 0.0, 0.0, 0.0, 0.0, 0.0, 0.0, 0.0, 0.0, 0.0, 0.0, 0.0, 0.0, 0.0, 0.0, 0.0, 0.0, 0.0, 0.0, 0.0, 0.0, 0.0, 0.0, 0.0, 0.0, 0.0, 0.0, 0.0, 0.0, 0.0, 0.0, 0.0, 0.0, 0.0, 0.0, 0.0, 0.0, 0.0, 0.0, 0.0, 0.0, 0.0, 0.0, 0.0, 0.0, 0.0, 0.0, 0.0, 0.0, 0.0, 0.0, 0.0, 0.0, 0.0, 0.0, 0.0, 0.0, 0.0, 0.0, 0.0, 0.0, 0.0, 0.0, 0.0, 0.0, 0.0, 0.0, 0.0, 0.0, 0.0, 0.0, 0.0, 0.0, 0.0, 0.0, 0.0, 0.0, 0.0, 0.0, 0.0, 0.0, 0.0, 0.0, 0.0, 0.0, 0.0, 0.0, 0.0, 0.0, 0.0, 0.0, 0.0, 0.0, 0.1353, 0.8021, 0.1811, 0.8088, 0.0, 0.0, 0.1811, 0.8088, 0.0, 0.0, 0.0, 0.0, 0.1811, 0.8088, 0.006512, 0.8626, 0.0, 0.0, 0.0, 0.0, 0.006512, 0.8626, 0.0, 0.0, 0.0, 0.0, 0.0, 0.0, 0.0, 0.0, 0.0, 0.0, 0.1353, 0.8021, 0.1353, 0.8021, 0.0, 0.0, 0.09495, 0.8048, 0.0537, 0.8024, 0.09495, 0.8048, 0.0, 0.0, 0.0, 0.0, 0.0, 0.0, 0.0, 0.0, 0.0537, 0.8024, 0.0, 0.0, 0.0537, 0.8024, 0.0, 0.0, 0.0, 0.0, 0.0, 0.0, 0.0537, 0.8024, 0.0, 0.0, 0.0, 0.0, 0.0537, 0.8024, 0.0, 0.0, 0.009561, 0.8086, 0.0, 0.0, 0.0, 0.0, 0.0, 0.0, 0.009561, 0.8086, 0.0, 0.0, 0.009561, 0.8086, 0.0, 0.0, 0.0, 0.0, 0.009561, 0.8086, 0.0, 0.0, 0.006802, 0.9442, 0.006802, 0.9442, 0.0, 0.0, 0.004038, 0.9038, 0.0, 0.0, 0.0, 0.0, 0.0, 0.0, 0.004038, 0.9038, 0.0, 0.0, 0.0, 0.0, 0.0, 0.0, 0.004038, 0.9038, 0.0, 0.0, 0.0, 0.0, 0.0, 0.0, 0.004038, 0.9038, 0.004038, 0.9038, 0.0, 0.0, 0.006512, 0.8626, 0.0, 0.0, 0.0, 0.0, 0.0, 0.0, 0.006512, 0.8626, 0.6399, 0.1574, 0.9183, 0.1573, 0.6136, 0.2016, 0.6136, 0.04427, 0.6327, 0.07811, 0.3673, 0.07923, 0.3886, 0.04504, 0.1019, 0.2377, 0.3673, 0.2366, 0.3864, 0.2704, 0.3673, 0.2366, 0.6327, 0.2354, 0.6114, 0.2696, 0.3864, 0.2704, 0.1019, 0.2377, 0.3886, 0.2024, 0.3673, 0.2366, 0.3886, 0.2024, 0.6136, 0.2016, 0.6327, 0.2354, 0.3673, 0.2366, 0.6114, 0.2696, 0.6392, 0.3146, 0.3601, 0.3146, 0.3864, 0.2704, 0.6114, 0.1123, 0.6392, 0.1573, 0.3601, 0.1573, 0.3864, 0.1131, 0.6399, 0.1574, 0.6136, 0.2016, 0.3886, 0.2024, 0.3608, 0.1574, 0.6399, 8.106e-05, 0.6136, 0.04427, 0.3886, 0.04504, 0.3608, 8.017e-05, 0.6327, 0.07811, 0.6136, 0.04427, 0.8981, 0.07699, 0.6327, 0.07811, 0.6114, 0.1123, 0.3864, 0.1131, 0.3673, 0.07923, 0.6392, 0.1573, 0.6114, 0.1123, 0.9183, 0.1573, 0.6327, 0.07811, 0.8981, 0.07699, 0.6114, 0.1123, 0.3864, 0.1131, 0.1019, 0.08035, 0.3673, 0.07923, 0.3886, 0.04504, 0.3673, 0.07923, 0.1019, 0.08035, 0.8981, 0.07699, 0.9183, 0.1573, 0.6114, 0.1123, 0.6399, 8.106e-05, 0.0, 0.0, 0.6136, 0.04427, 0.8981, 0.07699, 0.6136, 0.04427, 0.0, 0.0, 0.6392, 0.3146, 0.6114, 0.2696, 0.0, 0.0, 0.0, 0.0, 0.6114, 0.2696, 0.8981, 0.2343, 0.08174, 7.928e-05, 0.3886, 0.04504, 0.1019, 0.08035, 0.3608, 8.017e-05, 0.3886, 0.04504, 0.08174, 7.928e-05, 0.08174, 7.928e-05, 0.3864, 0.2704, 0.3601, 0.3146, 0.1019, 0.2377, 0.3864, 0.2704, 0.08174, 7.928e-05, 0.0, 0.0, 0.0, 0.0, 0.0, 0.0, 0.0, 0.0, 0.0, 0.0, 0.0, 0.0, 0.0, 0.0, 0.0, 0.0, 0.0, 0.0, 0.0, 0.0, 0.0, 0.0, 0.0, 0.0, 0.0, 0.0, 0.0, 0.0, 0.0, 0.0, 0.0, 0.0, 0.0, 0.0, 0.0, 0.0, 0.0, 0.0, 0.0, 0.0, 0.0, 0.0, 0.0, 0.0, 0.0, 0.0, 0.0, 0.0, 0.0, 0.0, 0.0, 0.0, 0.0, 0.0, 0.0, 0.0, 0.0, 0.0, 0.0, 0.0, 0.0, 0.0, 0.0, 0.0, 0.0, 0.0, 0.0, 0.0, 0.0, 0.0, 0.0, 0.0, 0.0, 0.0, 0.0, 0.0, 0.0, 0.0, 0.0, 0.0, 0.0, 0.0, 0.0, 0.0, 0.0, 0.0, 0.0, 0.0, 0.0, 0.0, 0.0, 0.0, 0.0, 0.0, 0.0, 0.0, 0.0, 0.0, 0.0, 0.0, 0.0, 0.0, 0.0, 0.0, 0.0, 0.0, 0.0, 0.0, 0.0, 0.0, 0.0, 0.0, 0.0, 0.0, 0.0, 0.0, 0.0, 0.0, 0.0, 0.0, 0.0, 0.0, 0.0, 0.0, 0.0, 0.0, 0.0, 0.0, 0.0, 0.0, 0.0, 0.0, 0.0, 0.0, 0.0, 0.0, 0.0, 0.0, 0.0, 0.0, 0.0, 0.0, 0.0, 0.0, 0.0, 0.0, 0.0, 0.0, 0.0, 0.0, 0.0, 0.0, 0.0, 0.0, 0.0, 0.0, 0.0, 0.0, 0.0, 0.0, 0.0, 0.0, 0.0, 0.0, 0.0, 0.0, 0.0, 0.0, 0.0, 0.0, 0.0, 0.0, 0.0, 0.0, 0.0, 0.0, 0.0, 0.0, 0.0, 0.0, 0.0, 0.0, 0.0, 0.0, 0.0, 0.0, 0.0, 0.0, 0.0, 0.0, 0.0, 0.0, 0.0, 0.0, 0.0, 0.0, 0.0, 0.0, 0.0, 0.0, 0.0, 0.0, 0.0, 0.0, 0.0, 0.0, 0.0, 0.0, 0.0, 0.0, 0.0, 0.0, 0.0, 0.0, 0.0, 0.0, 0.0, 0.0, 0.0, 0.0, 0.0, 0.0, 0.0, 0.0, 0.0, 0.0, 0.0, 0.0, 0.0, 0.0, 0.0, 0.0, 0.0, 0.0, 0.0, 0.0, 0.0, 0.0, 0.0, 0.0, 0.0, 0.0, 0.0, 0.0, 0.0, 0.0, 0.0, 0.0, 0.0, 0.0, 0.0, 0.0, 0.0, 0.0, 0.0, 0.0, 0.0, 0.0, 0.0, 0.0, 0.0, 0.0, 0.0, 0.0, 0.0, 0.0, 0.0, 0.0, 0.0, 0.0, 0.0, 0.0, 0.0, 0.0, 0.0, 0.0, 0.0, 0.0, 0.0, 0.0, 0.0, 0.0, 0.0, 0.0, 0.0, 0.0, 0.0, 0.0, 0.0, 0.0, 0.0, 0.0, 0.0, 0.0, 0.0, 0.0, 0.0, 0.0, 0.0, 0.0, 0.0, 0.0, 0.0, 0.0, 0.0, 0.0, 0.0, 0.0, 0.0, 0.0, 0.0, 0.0, 0.0, 0.0, 0.0, 0.0, 0.0, 0.0, 0.0, 0.0, 0.0, 0.0, 0.0, 0.0, 0.0, 0.0, 0.0, 0.0, 0.0, 0.0, 0.0, 0.0, 0.0, 0.0, 0.0, 0.0, 0.0, 0.0, 0.0, 0.0, 0.0, 0.0, 0.0, 0.0, 0.0, 0.0, 0.0, 0.0, 0.0, 0.0, 0.0, 0.0, 0.0, 0.0, 0.0, 0.0, 0.0, 0.0, 0.0, 0.0, 0.0, 0.0, 0.0, 0.0, 0.0, 0.0, 0.0, 0.0, 0.0, 0.0, 0.0, 0.0, 0.0, 0.0, 0.0, 0.0, 0.0, 0.0, 0.0, 0.0, 0.0, 0.0, 0.0, 0.0, 0.0, 0.0, 0.0, 0.0, 0.0, 0.0, 0.0, 0.0, 0.0, 0.0, 0.0, 0.0, 0.0, 0.0, 0.0, 0.0, 0.0, 0.0, 0.0, 0.0, 0.0, 0.0, 0.0, 0.0, 0.0, 0.0, 0.0, 0.0, 0.0, 0.0, 0.0, 0.0, 0.0, 0.0, 0.0, 0.0, 0.0, 0.0, 0.0, 0.0, 0.0, 0.0, 0.0, 0.0, 0.0, 0.0, 0.0, 0.0, 0.0, 0.0, 0.0, 0.0, 0.0, 0.0, 0.0, 0.0, 0.0, 0.0, 0.0, 0.0, 0.0, 0.0, 0.0, 0.0, 0.0, 0.0, 0.0, 0.0, 0.0, 0.0, 0.0, 0.0, 0.0, 0.0, 0.0, 0.0, 0.0, 0.0, 0.0, 0.0, 0.0, 0.0, 0.0, 0.0, 0.0, 0.0, 0.0, 0.0, 0.0, 0.0, 0.0, 0.0, 0.0, 0.0, 0.0, 0.0, 0.0, 0.0, 0.0, 0.0, 0.0, 0.0, 0.0, 0.0, 0.0, 0.0, 0.0, 0.0, 0.0, 0.0, 0.0, 0.0, 0.0, 0.0, 0.0, 0.0, 0.0, 0.0, 0.0, 0.0, 0.0, 0.0, 0.0, 0.0, 0.0, 0.0, 0.0, 0.0, 0.0, 0.0, 0.0, 0.0, 0.0, 0.0, 0.0, 0.0, 0.0, 0.0, 0.0, 0.0, 0.0, 0.0, 0.0, 0.0, 0.0, 0.0, 0.0, 0.0, 0.0, 0.0, 0.0, 0.0, 0.0, 0.0, 0.0, 0.0, 0.0, 0.0, 0.0, 0.0, 0.0, 0.0, 0.0, 0.0, 0.0, 0.0, 0.0, 0.0, 0.0, 0.0, 0.0, 0.0, 0.0, 0.0, 0.0, 0.0, 0.0, 0.0, 0.0, 0.0, 0.0, 0.0, 0.0, 0.0, 0.0, 0.0, 0.0, 0.0, 0.0, 0.0, 0.0, 0.0, 0.0, 0.0, 0.0, 0.0, 0.0, 0.0, 0.0, 0.0, 0.0, 0.0, 0.0, 0.0, 0.0, 0.0, 0.0, 0.0, 0.0, 0.0, 0.0, 0.0, 0.0, 0.0, 0.0, 0.0, 0.0, 0.0, 0.0, 0.0, 0.0, 0.0, 0.0, 0.0, 0.0, 0.0, 0.0, 0.0, 0.0, 0.0, 0.0, 0.0, 0.0, 0.0, 0.0, 0.0, 0.0, 0.0, 0.0, 0.0, 0.0, 0.0, 0.0, 0.0, 0.0, 0.0, 0.0, 0.0, 0.0, 0.0, 0.0, 0.0, 0.0, 0.0, 0.0, 0.0, 0.0, 0.0, 0.0, 0.0, 0.0, 0.0, 0.0, 0.0, 0.0, 0.0, 0.0, 0.0, 0.0, 0.0, 0.0, 0.0, 0.0, 0.0, 0.0, 0.0, 0.0, 0.0, 0.0, 0.0, 0.0, 0.0, 0.0, 0.0, 0.0, 0.0, 0.0, 0.0, 0.0, 0.0, 0.0, 0.0, 0.0, 0.0, 0.0, 0.0, 0.0, 0.0, 0.0, 0.0, 0.0, 0.0, 0.0, 0.0, 0.0, 0.0, 0.0, 0.0, 0.0, 0.0, 0.0, 0.0, 0.0, 0.0, 0.0, 0.0, 0.0, 0.0, 0.0, 0.0, 0.0, 0.0, 0.0, 0.0, 0.0, 0.0, 0.0, 0.0, 0.0, 0.0, 0.0, 0.0, 0.0, 0.0, 0.0, 0.0, 0.0, 0.0, 0.0, 0.0, 0.0, 0.0, 0.0, 0.0, 0.0, 0.0, 0.0, 0.0, 0.0, 0.0, 0.0, 0.0, 0.0, 0.0, 0.0, 0.0, 0.0, 0.0, 0.0, 0.0, 0.0, 0.0, 0.0, 0.0, 0.0, 0.0, 0.0, 0.0, 0.0, 0.0, 0.0, 0.0, 0.0, 0.0, 0.0, 0.0, 0.0, 0.0, 0.0, 0.0, 0.0, 0.0, 0.0, 0.0, 0.0, 0.0, 0.0, 0.0, 0.0, 0.0, 0.0, 0.0, 0.0, 0.0, 0.0, 0.0, 0.0, 0.0, 0.0, 0.0, 0.0, 0.0, 0.0, 0.0, 0.0, 0.0, 0.0, 0.0, 0.0, 0.0, 0.0, 0.0, 0.0, 0.0, 0.0, 0.0, 0.0, 0.0, 0.0, 0.0, 0.0, 0.0, 0.0, 0.0, 0.0, 0.0, 0.0, 0.0, 0.0, 0.0, 0.0, 0.0, 0.0, 0.0, 0.0, 0.0, 0.0, 0.0, 0.0, 0.0, 0.0, 0.0, 0.0, 0.0, 0.0, 0.0, 0.0, 0.0, 0.0, 0.0, 0.0, 0.0, 0.0, 0.0, 0.0, 0.0, 0.0, 0.0, 0.0, 0.0, 0.0, 0.0, 0.0, 0.0, 0.0, 0.0, 0.0, 0.0, 0.0, 0.0, 0.0, 0.0, 0.0, 0.0, 0.0, 0.0, 0.0, 0.0, 0.0, 0.0, 0.0, 0.0, 0.0, 0.0, 0.0, 0.0, 0.0, 0.0, 0.0, 0.0, 0.0, 0.0, 0.0, 0.0, 0.0, 0.0, 0.0, 0.0, 0.0, 0.0, 0.0, 0.0, 0.0, 0.0, 0.0, 0.0, 0.0, 0.0, 0.0, 0.0, 0.0, 0.0, 0.0, 0.0, 0.0, 0.0, 0.0, 0.0, 0.0, 0.0, 0.0, 0.0, 0.0, 0.0, 0.0, 0.0, 0.0, 0.0, 0.0, 0.0, 0.0, 0.0, 0.0, 0.0, 0.0, 0.0, 0.0, 0.0, 0.0, 0.0, 0.0, 0.0, 0.0, 0.0, 0.0, 0.0, 0.0, 0.0, 0.0, 0.0, 0.0, 0.0, 0.0, 0.0, 0.0, 0.0, 0.0, 0.0, 0.0, 0.0, 0.0, 0.0, 0.0, 0.0, 0.0, 0.0, 0.0, 0.0, 0.0, 0.0, 0.0, 0.0, 0.0, 0.0, 0.0, 0.0, 0.0, 0.0, 0.0, 0.0, 0.0, 0.0, 0.0, 0.0, 0.0, 0.0, 0.0, 0.0, 0.0, 0.0, 0.0, 0.0, 0.0, 0.0, 0.0, 0.0, 0.0, 0.0, 0.0, 0.0, 0.0, 0.0, 0.0, 0.0, 0.0, 0.0, 0.0, 0.0, 0.0, 0.0, 0.0, 0.0, 0.0, 0.0, 0.0, 0.0, 0.0, 0.0, 0.0, 0.0, 0.0, 0.0, 0.0, 0.0, 0.0, 0.0, 0.0, 0.0, 0.0, 0.0, 0.0, 0.0, 0.0, 0.0, 0.0, 0.0, 0.0, 0.0, 0.0, 0.0, 0.0, 0.0, 0.0, 0.0, 0.0, 0.0, 0.0, 0.0, 0.0, 0.0, 0.0, 0.0, 0.0, 0.0, 0.0, 0.0, 0.0, 0.0, 0.0, 0.0, 0.0, 0.0, 0.0, 0.0, 0.0, 0.0, 0.0, 0.0, 0.0, 0.0, 0.0, 0.0, 0.0, 0.0, 0.0, 0.0, 0.0, 0.0, 0.0, 0.0, 0.0, 0.0, 0.0, 0.0, 0.0, 0.0, 0.0, 0.0, 0.0, 0.0, 0.0, 0.0, 0.0, 0.0, 0.0, 0.0, 0.0, 0.0, 0.0, 0.0, 0.0, 0.0, 0.0, 0.0, 0.0, 0.0, 0.0, 0.0, 0.0, 0.0, 0.0, 0.0, 0.0, 0.0, 0.0, 0.0, 0.0, 0.0, 0.0, 0.0, 0.0, 0.0, 0.0, 0.0, 0.0, 0.0, 0.0, 0.0, 0.0, 0.0, 0.0, 0.0, 0.0, 0.0, 0.0, 0.0, 0.0, 0.0, 0.0, 0.0, 0.0, 0.0, 0.0, 0.0, 0.0, 0.0, 0.0, 0.0, 0.0, 0.0, 0.0, 0.0, 0.0, 0.0, 0.0, 0.0, 0.0, 0.0, 0.0, 0.0, 0.0, 0.0, 0.0, 0.0, 0.0, 0.0, 0.0, 0.0, 0.0, 0.0, 0.0, 0.0, 0.0, 0.0, 0.0, 0.0, 0.0, 0.0, 0.0, 0.0, 0.0, 0.0, 0.0, 0.0, 0.0, 0.0, 0.0, 0.0, 0.0, 0.0, 0.0, 0.0, 0.0, 0.0, 0.0, 0.0, 0.0, 0.0, 0.0, 0.0, 0.0, 0.0, 0.0, 0.0, 0.0, 0.0, 0.0, 0.0, 0.0, 0.0, 0.0, 0.0, 0.0, 0.0, 0.0, 0.0, 0.0, 0.0, 0.0, 0.0, 0.0, 0.0, 0.0, 0.0, 0.0, 0.0, 0.0, 0.0, 0.0, 0.0, 0.0, 0.0, 0.0, 0.0, 0.0, 0.0, 0.0, 0.0, 0.0, 0.0, 0.0, 0.0, 0.0, 0.0, 0.0, 0.0, 0.0, 0.0, 0.0, 0.0, 0.0, 0.0, 0.0, 0.0, 0.0, 0.0, 0.0, 0.0, 0.0, 0.0, 0.0, 0.0, 0.0, 0.0, 0.0, 0.0, 0.0, 0.0, 0.0, 0.0, 0.0, 0.0, 0.0, 0.0, 0.0, 0.0, 0.0, 0.0, 0.0, 0.0, 0.0, 0.0, 0.0, 0.0, 0.0, 0.0, 0.0, 0.0, 0.0, 0.0, 0.0, 0.0, 0.0, 0.0, 0.0, 0.0, 0.0, 0.0, 0.0, 0.0, 0.0, 0.0, 0.0, 0.0, 0.0, 0.0, 0.0, 0.0, 0.0, 0.0, 0.0, 0.0, 0.0, 0.0, 0.0, 0.0, 0.0, 0.0, 0.0, 0.0, 0.0, 0.0, 0.0, 0.0, 0.0, 0.0, 0.0, 0.0, 0.0, 0.0, 0.0, 0.0, 0.0, 0.0, 0.0, 0.0, 0.0, 0.0, 0.0, 0.0, 0.0, 0.0, 0.0, 0.0, 0.0, 0.0, 0.0, 0.0, 0.0, 0.0, 0.0, 0.0, 0.0, 0.0, 0.0, 0.0, 0.0, 0.0, 0.0, 0.0, 0.0, 0.0, 0.0, 0.0, 0.0, 0.0, 0.0, 0.0, 0.0, 0.0, 0.0, 0.0, 0.0, 0.0, 0.0, 0.0, 0.0, 0.0, 0.0, 0.0, 0.0, 0.0, 0.0, 0.0])
me_plane.materials.append(mat_blade)
me_plane.materials.append(mat_grip)
me_plane.materials.append(mat_pommel)
me_plane.materials.append(None)
me_plane.use_remesh_preserve_volume = False
me_plane.use_remesh_preserve_attributes = False
me_plane.use_mirror_vertex_groups = False
me_plane.update()

# ---- objects
ob_plane = bpy.data.objects.new('Plane', me_plane)
ob_lamp = bpy.data.objects.new('Lamp', light_lamp)
ob_camera = bpy.data.objects.new('Camera', cam_camera)

# ---- transforms, parenting, visibility, modifiers, constraints
ob_plane.location = (0.0, 0.0, 0.0)
ob_plane.lineart.crease_threshold = 0.0
ob_lamp.location = (4.076, 1.005, 5.904)
ob_lamp.rotation_euler = (0.6503, 0.05522, 1.866)
ob_lamp.lock_rotations_4d = False
ob_lamp.empty_display_type = 'ARROWS'
ob_lamp.color = (0.0, 0.0, 0.0, 0.0)
ob_lamp.lineart.crease_threshold = 0.0
ob_camera.location = (7.481, -6.508, 5.344)
ob_camera.rotation_euler = (1.109, 0.0, 0.8149)
ob_camera.lock_rotations_4d = False
ob_camera.empty_display_type = 'ARROWS'
ob_camera.color = (0.0, 0.0, 0.0, 0.0)
ob_camera.display_type = 'WIRE'
ob_camera.lineart.crease_threshold = 0.0

# ---- collection membership
col_collection_1.objects.link(ob_plane)
col_collection_1.objects.link(ob_lamp)
col_collection_1.objects.link(ob_camera)

# ---- scene / render settings (as saved in the file)
scene.camera = ob_camera
scene.frame_start = 1; scene.frame_end = 250; scene.frame_set(2)
scene.render.engine = 'BLENDER_EEVEE_NEXT'
scene.render.image_settings.color_depth = '16'
scene.render.resolution_percentage = 50
scene.render.dither_intensity = 0.0
scene.cycles.use_denoising = False
scene.cycles.samples = 10000
scene.cycles.sampling_pattern = 'TABULATED_SOBOL'
scene.cycles.light_sampling_threshold = 0.0
scene.cycles.use_adaptive_sampling = False
scene.cycles.use_light_tree = False
scene.cycles.blur_glossy = 0.0
scene.cycles.sample_clamp_indirect = 0.0
scene.view_settings.view_transform = 'Standard'
bpy.context.view_layer.update()
